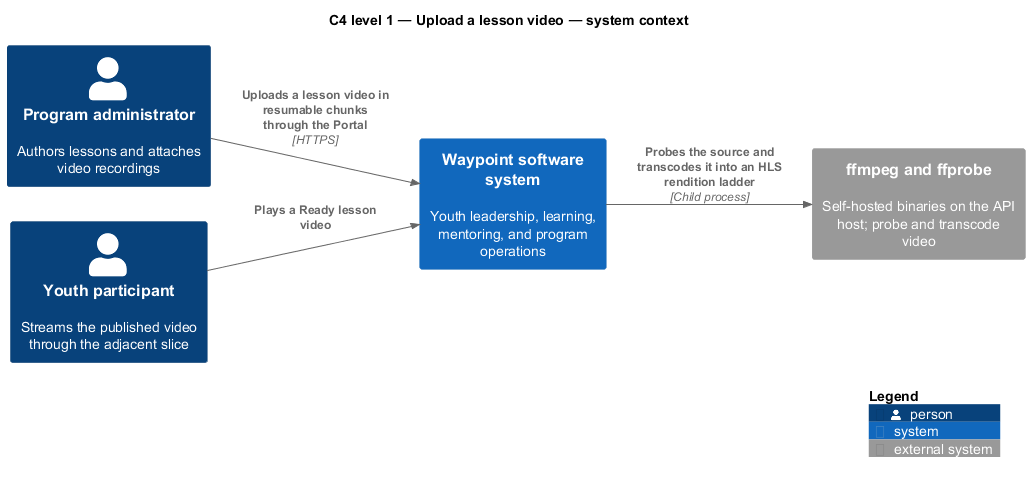

The diagram above was rendered by PlantUML. Its source (embedded in the PNG):
@startuml
!include <C4/C4_Component>
LAYOUT_LEFT_RIGHT()
title C4 level 1 — Upload a lesson video — system context
Person(admin, "Program administrator", "Authors lessons and attaches video recordings")
Person(youth, "Youth participant", "Streams the published video through the adjacent slice")
System(waypoint, "Waypoint software system", "Youth leadership, learning, mentoring, and program operations")
System_Ext(ffmpeg, "ffmpeg and ffprobe", "Self-hosted binaries on the API host; probe and transcode video")

Rel(admin, waypoint, "Uploads a lesson video in resumable chunks through the Portal", "HTTPS")
Rel(waypoint, ffmpeg, "Probes the source and transcodes it into an HLS rendition ladder", "Child process")
Rel(youth, waypoint, "Plays a Ready lesson video")

SHOW_LEGEND()
@enduml